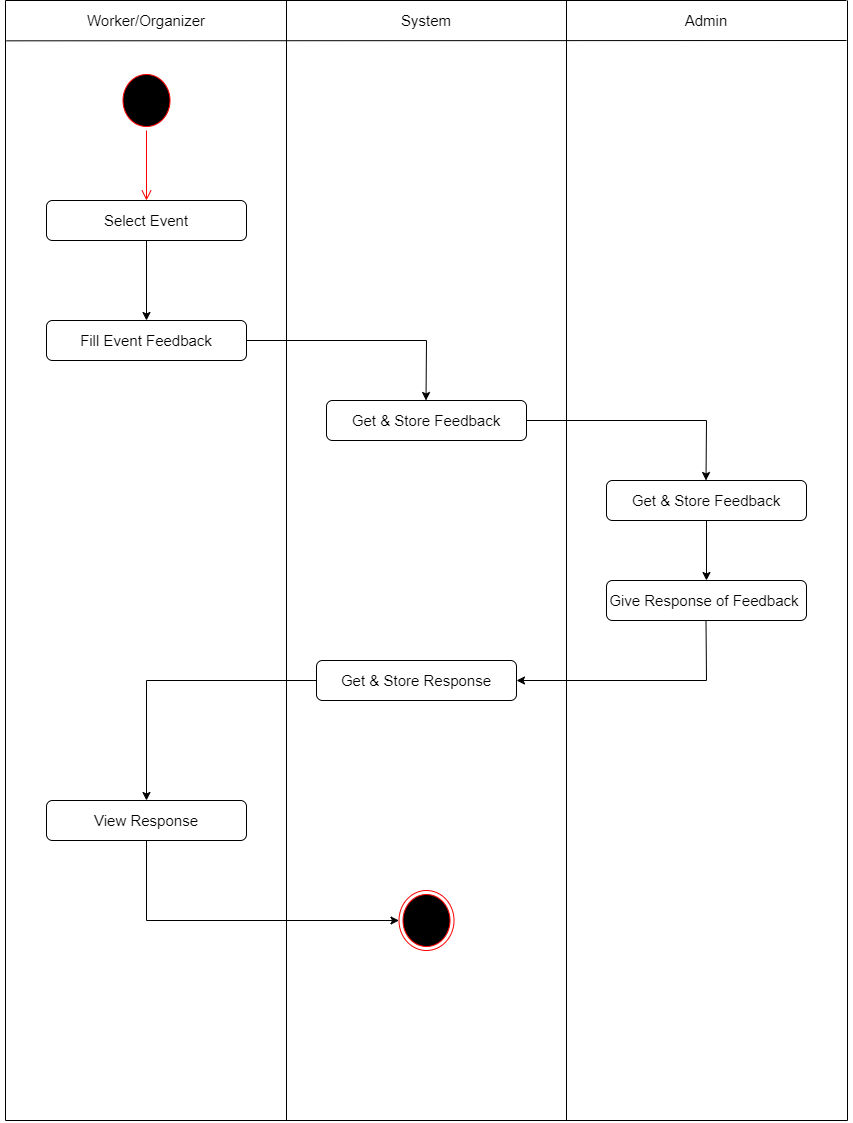

The diagram above was exported from draw.io. Its source (the exported page's mxGraphModel, read from the mxfile embedded in the PNG):
<mxGraphModel dx="1240" dy="649" grid="1" gridSize="10" guides="1" tooltips="1" connect="1" arrows="1" fold="1" page="1" pageScale="1" pageWidth="1169" pageHeight="1654" math="0" shadow="0">
  <root>
    <mxCell id="0" />
    <mxCell id="1" parent="0" />
    <mxCell id="sfS2PKnrfUdrXT27v-MR-1" value="" style="line;strokeWidth=1;direction=south;html=1;" parent="1" vertex="1">
      <mxGeometry x="315" y="40" width="10" height="1120" as="geometry" />
    </mxCell>
    <mxCell id="sfS2PKnrfUdrXT27v-MR-2" value="" style="line;strokeWidth=1;direction=south;html=1;" parent="1" vertex="1">
      <mxGeometry x="595" y="40" width="10" height="1120" as="geometry" />
    </mxCell>
    <mxCell id="sfS2PKnrfUdrXT27v-MR-3" value="" style="line;strokeWidth=1;direction=south;html=1;" parent="1" vertex="1">
      <mxGeometry x="876" y="40" width="10" height="1120" as="geometry" />
    </mxCell>
    <mxCell id="sfS2PKnrfUdrXT27v-MR-4" value="" style="line;strokeWidth=1;direction=south;html=1;" parent="1" vertex="1">
      <mxGeometry x="34" y="40" width="10" height="1120" as="geometry" />
    </mxCell>
    <mxCell id="sfS2PKnrfUdrXT27v-MR-5" value="" style="endArrow=none;html=1;rounded=0;exitX=0.036;exitY=0.4;exitDx=0;exitDy=0;exitPerimeter=0;" parent="1" source="sfS2PKnrfUdrXT27v-MR-4" edge="1">
      <mxGeometry relative="1" as="geometry">
        <mxPoint x="79" y="80" as="sourcePoint" />
        <mxPoint x="880" y="80" as="targetPoint" />
      </mxGeometry>
    </mxCell>
    <mxCell id="sfS2PKnrfUdrXT27v-MR-6" value="" style="endArrow=none;html=1;rounded=0;exitX=0;exitY=0.5;exitDx=0;exitDy=0;exitPerimeter=0;" parent="1" source="sfS2PKnrfUdrXT27v-MR-4" edge="1">
      <mxGeometry relative="1" as="geometry">
        <mxPoint x="80" y="40" as="sourcePoint" />
        <mxPoint x="880" y="40" as="targetPoint" />
      </mxGeometry>
    </mxCell>
    <mxCell id="sfS2PKnrfUdrXT27v-MR-7" value="" style="endArrow=none;html=1;rounded=0;entryX=1;entryY=0.5;entryDx=0;entryDy=0;entryPerimeter=0;exitX=1;exitY=0.5;exitDx=0;exitDy=0;exitPerimeter=0;" parent="1" source="sfS2PKnrfUdrXT27v-MR-4" target="sfS2PKnrfUdrXT27v-MR-3" edge="1">
      <mxGeometry relative="1" as="geometry">
        <mxPoint x="80" y="1160" as="sourcePoint" />
        <mxPoint x="871" y="1160" as="targetPoint" />
      </mxGeometry>
    </mxCell>
    <mxCell id="sfS2PKnrfUdrXT27v-MR-10" value="&lt;font style=&quot;font-size: 15px;&quot;&gt;Worker/Organizer&lt;/font&gt;" style="text;html=1;strokeColor=none;fillColor=none;align=center;verticalAlign=middle;whiteSpace=wrap;rounded=0;" parent="1" vertex="1">
      <mxGeometry x="40" y="40" width="280" height="40" as="geometry" />
    </mxCell>
    <mxCell id="sfS2PKnrfUdrXT27v-MR-11" value="&lt;font style=&quot;font-size: 15px;&quot;&gt;System&lt;/font&gt;" style="text;html=1;strokeColor=none;fillColor=none;align=center;verticalAlign=middle;whiteSpace=wrap;rounded=0;" parent="1" vertex="1">
      <mxGeometry x="320" y="40" width="280" height="40" as="geometry" />
    </mxCell>
    <mxCell id="sfS2PKnrfUdrXT27v-MR-12" value="&lt;font style=&quot;font-size: 15px;&quot;&gt;Admin&lt;/font&gt;" style="text;html=1;strokeColor=none;fillColor=none;align=center;verticalAlign=middle;whiteSpace=wrap;rounded=0;" parent="1" vertex="1">
      <mxGeometry x="600" y="40" width="280" height="40" as="geometry" />
    </mxCell>
    <mxCell id="sfS2PKnrfUdrXT27v-MR-13" value="" style="ellipse;html=1;shape=startState;fillColor=#000000;strokeColor=#ff0000;fontSize=15;" parent="1" vertex="1">
      <mxGeometry x="152.5" y="110" width="55" height="60" as="geometry" />
    </mxCell>
    <mxCell id="sfS2PKnrfUdrXT27v-MR-14" value="" style="edgeStyle=orthogonalEdgeStyle;html=1;verticalAlign=bottom;endArrow=open;endSize=8;strokeColor=#ff0000;rounded=0;fontSize=15;" parent="1" source="sfS2PKnrfUdrXT27v-MR-13" edge="1">
      <mxGeometry relative="1" as="geometry">
        <mxPoint x="180" y="240" as="targetPoint" />
        <Array as="points">
          <mxPoint x="167.5" y="170" />
          <mxPoint x="167.5" y="170" />
        </Array>
      </mxGeometry>
    </mxCell>
    <mxCell id="sfS2PKnrfUdrXT27v-MR-16" value="" style="endArrow=classic;html=1;rounded=0;fontSize=15;exitX=0.5;exitY=1;exitDx=0;exitDy=0;entryX=0.5;entryY=0;entryDx=0;entryDy=0;" parent="1" source="sfS2PKnrfUdrXT27v-MR-17" target="sfS2PKnrfUdrXT27v-MR-18" edge="1">
      <mxGeometry width="50" height="50" relative="1" as="geometry">
        <mxPoint x="152.5" y="400" as="sourcePoint" />
        <mxPoint x="180" y="350" as="targetPoint" />
        <Array as="points" />
      </mxGeometry>
    </mxCell>
    <mxCell id="sfS2PKnrfUdrXT27v-MR-17" value="Select Event" style="rounded=1;whiteSpace=wrap;html=1;fontSize=15;" parent="1" vertex="1">
      <mxGeometry x="80" y="240" width="200" height="40" as="geometry" />
    </mxCell>
    <mxCell id="sfS2PKnrfUdrXT27v-MR-18" value="Fill Event Feedback" style="rounded=1;whiteSpace=wrap;html=1;fontSize=15;" parent="1" vertex="1">
      <mxGeometry x="80" y="360" width="200" height="40" as="geometry" />
    </mxCell>
    <mxCell id="sfS2PKnrfUdrXT27v-MR-19" value="Get &amp;amp; Store Feedback" style="rounded=1;whiteSpace=wrap;html=1;fontSize=15;" parent="1" vertex="1">
      <mxGeometry x="360" y="440" width="200" height="40" as="geometry" />
    </mxCell>
    <mxCell id="sfS2PKnrfUdrXT27v-MR-20" value="" style="endArrow=classic;html=1;rounded=0;fontSize=15;exitX=1;exitY=0.5;exitDx=0;exitDy=0;entryX=0.5;entryY=0;entryDx=0;entryDy=0;" parent="1" source="sfS2PKnrfUdrXT27v-MR-18" edge="1">
      <mxGeometry width="50" height="50" relative="1" as="geometry">
        <mxPoint x="459.5" y="360" as="sourcePoint" />
        <mxPoint x="459.5" y="440" as="targetPoint" />
        <Array as="points">
          <mxPoint x="460" y="380" />
        </Array>
      </mxGeometry>
    </mxCell>
    <mxCell id="sfS2PKnrfUdrXT27v-MR-21" value="Get &amp;amp; Store Feedback" style="rounded=1;whiteSpace=wrap;html=1;fontSize=15;" parent="1" vertex="1">
      <mxGeometry x="640" y="520" width="200" height="40" as="geometry" />
    </mxCell>
    <mxCell id="sfS2PKnrfUdrXT27v-MR-22" value="" style="endArrow=classic;html=1;rounded=0;fontSize=15;exitX=1;exitY=0.5;exitDx=0;exitDy=0;entryX=0.5;entryY=0;entryDx=0;entryDy=0;" parent="1" edge="1">
      <mxGeometry width="50" height="50" relative="1" as="geometry">
        <mxPoint x="560" y="460" as="sourcePoint" />
        <mxPoint x="739.5" y="520" as="targetPoint" />
        <Array as="points">
          <mxPoint x="740" y="460" />
        </Array>
      </mxGeometry>
    </mxCell>
    <mxCell id="sfS2PKnrfUdrXT27v-MR-23" value="Give Response of Feedback&amp;nbsp;" style="rounded=1;whiteSpace=wrap;html=1;fontSize=15;" parent="1" vertex="1">
      <mxGeometry x="640" y="620" width="200" height="40" as="geometry" />
    </mxCell>
    <mxCell id="sfS2PKnrfUdrXT27v-MR-24" value="" style="endArrow=classic;html=1;rounded=0;fontSize=15;exitX=0.5;exitY=1;exitDx=0;exitDy=0;entryX=0.5;entryY=0;entryDx=0;entryDy=0;" parent="1" source="sfS2PKnrfUdrXT27v-MR-21" target="sfS2PKnrfUdrXT27v-MR-23" edge="1">
      <mxGeometry width="50" height="50" relative="1" as="geometry">
        <mxPoint x="640" y="630" as="sourcePoint" />
        <mxPoint x="690" y="580" as="targetPoint" />
      </mxGeometry>
    </mxCell>
    <mxCell id="sfS2PKnrfUdrXT27v-MR-25" value="" style="endArrow=classic;html=1;rounded=0;fontSize=15;exitX=0.5;exitY=1;exitDx=0;exitDy=0;entryX=1;entryY=0.5;entryDx=0;entryDy=0;" parent="1" target="sfS2PKnrfUdrXT27v-MR-26" edge="1">
      <mxGeometry width="50" height="50" relative="1" as="geometry">
        <mxPoint x="739.5" y="660" as="sourcePoint" />
        <mxPoint x="739.5" y="720" as="targetPoint" />
        <Array as="points">
          <mxPoint x="740" y="720" />
        </Array>
      </mxGeometry>
    </mxCell>
    <mxCell id="sfS2PKnrfUdrXT27v-MR-26" value="Get &amp;amp; Store Response" style="rounded=1;whiteSpace=wrap;html=1;fontSize=15;" parent="1" vertex="1">
      <mxGeometry x="350" y="700" width="200" height="40" as="geometry" />
    </mxCell>
    <mxCell id="sfS2PKnrfUdrXT27v-MR-27" value="View Response" style="rounded=1;whiteSpace=wrap;html=1;fontSize=15;" parent="1" vertex="1">
      <mxGeometry x="80" y="840" width="200" height="40" as="geometry" />
    </mxCell>
    <mxCell id="sfS2PKnrfUdrXT27v-MR-28" value="" style="endArrow=classic;html=1;rounded=0;fontSize=15;exitX=0;exitY=0.5;exitDx=0;exitDy=0;entryX=0.5;entryY=0;entryDx=0;entryDy=0;" parent="1" source="sfS2PKnrfUdrXT27v-MR-26" target="sfS2PKnrfUdrXT27v-MR-27" edge="1">
      <mxGeometry width="50" height="50" relative="1" as="geometry">
        <mxPoint x="430" y="880" as="sourcePoint" />
        <mxPoint x="480" y="830" as="targetPoint" />
        <Array as="points">
          <mxPoint x="180" y="720" />
        </Array>
      </mxGeometry>
    </mxCell>
    <mxCell id="sfS2PKnrfUdrXT27v-MR-29" value="" style="endArrow=classic;html=1;rounded=0;fontSize=15;exitX=0.5;exitY=1;exitDx=0;exitDy=0;" parent="1" source="sfS2PKnrfUdrXT27v-MR-27" target="sfS2PKnrfUdrXT27v-MR-30" edge="1">
      <mxGeometry width="50" height="50" relative="1" as="geometry">
        <mxPoint x="180" y="1000" as="sourcePoint" />
        <mxPoint x="230" y="950" as="targetPoint" />
        <Array as="points">
          <mxPoint x="180" y="960" />
        </Array>
      </mxGeometry>
    </mxCell>
    <mxCell id="sfS2PKnrfUdrXT27v-MR-30" value="" style="ellipse;html=1;shape=endState;fillColor=#000000;strokeColor=#ff0000;fontSize=15;" parent="1" vertex="1">
      <mxGeometry x="432.5" y="930" width="55" height="60" as="geometry" />
    </mxCell>
  </root>
</mxGraphModel>